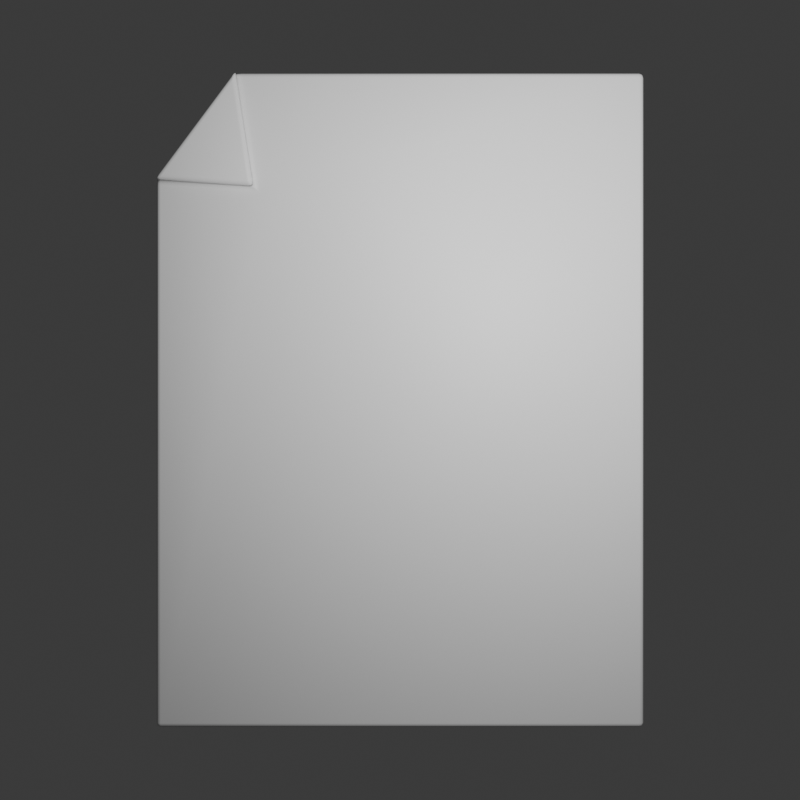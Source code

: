 # Source: notepad.blend  (saved by Blender 4.1.23; exported with 4.5.12 LTS)
import bpy
from mathutils import Matrix  # noqa: F401  (used for matrix-valued properties, if any)

bpy.ops.wm.read_factory_settings(use_empty=True)
scene = bpy.context.scene
scene.name = 'Scene'

# ---- collections
col_collection = bpy.data.collections.new('Collection'); scene.collection.children.link(col_collection)

# ---- materials (node trees are filled in below, after node groups)
mat_material = bpy.data.materials.new('Material')
mat_material.alpha_threshold = 0.0
mat_material.use_transparent_shadow = False
mat_material.roughness = 0.5
mat_material.line_color = (0.0, 0.0, 0.0, 1.0)

# ---- material node trees
mat_material.use_nodes = True; mat_material.node_tree.nodes.clear()
_N = mat_material.node_tree.nodes; _L = mat_material.node_tree.links
n0 = _N.new('ShaderNodeOutputMaterial'); n0.name = 'Material Output'; n0.location = (300, 300)
n1 = _N.new('ShaderNodeBsdfPrincipled'); n1.name = 'Principled BSDF'; n1.location = (10, 300)
n1.inputs[3].default_value = 1.45
_L.new(n1.outputs[0], n0.inputs[0])
n0.is_active_output = True

# ---- world
world_world = bpy.data.worlds.new('World'); scene.world = world_world
world_world.use_nodes = True; world_world.node_tree.nodes.clear()
_N = world_world.node_tree.nodes; _L = world_world.node_tree.links
n0 = _N.new('ShaderNodeOutputWorld'); n0.name = 'World Output'; n0.location = (300, 300)
n1 = _N.new('ShaderNodeBackground'); n1.name = 'Background'; n1.location = (10, 300)
n1.inputs[0].default_value = (0.05088, 0.05088, 0.05088, 1.0)
_L.new(n1.outputs[0], n0.inputs[0])
n0.is_active_output = True
world_world.color = (0.05088, 0.05088, 0.05088)
world_world.use_sun_shadow = False
world_world.sun_shadow_jitter_overblur = 0.0

# ---- cameras
cam_camera = bpy.data.cameras.new('Camera')
cam_camera.clip_end = 100.0
cam_camera.ortho_scale = 7.314

# ---- lights
light_light = bpy.data.lights.new('Light', 'POINT')
light_light.transmission_factor = 0.0
light_light.energy = 1000.0
light_light.shadow_soft_size = 0.1
light_light.shadow_maximum_resolution = 0.006
light_light.use_absolute_resolution = True

# ---- meshes
me_cube = bpy.data.meshes.new('Cube')
me_cube.from_pydata([(1.031, 0.08831, 1.384), (1.031, 0.08831, -1.384), (1.031, -0.08831, 1.384), (1.031, -0.08831, -1.384), (-1.031, 0.08831, -1.384), (-1.031, -0.08831, -1.384), (-1.031, 0.08831, 0.9277), (-0.6911, 0.08831, 1.384), (-0.6911, -0.08831, 1.384), (-1.031, -0.08831, 0.9277), (-0.6153, -0.08831, 0.8982), (-1.031, -0.1304, 0.9277), (-0.6911, -0.1304, 1.384), (-0.6153, -0.1304, 0.8982)], [], [(3, 2, 8, 10, 9, 5), (0, 7, 8, 2), (4, 1, 3, 5), (1, 0, 2, 3), (5, 9, 6, 4), (8, 7, 6, 9), (4, 6, 7, 0, 1), (11, 13, 12), (10, 8, 12, 13), (9, 10, 13, 11), (8, 9, 11, 12)])
me_cube.polygons.foreach_set('use_smooth', [True] * 11)
_uv = me_cube.uv_layers.new(name='UVMap')
_uv.uv.foreach_set('vector', [0.375, 0.75, 0.625, 0.75, 0.625, 0.9588, 0.5811, 0.9496, 0.5838, 1.0, 0.375, 1.0, 0.625, 0.5, 0.8338, 0.5, 0.8338, 0.75, 0.625, 0.75, 0.125, 0.5, 0.375, 0.5, 0.375, 0.75, 0.125, 0.75, 0.375, 0.5, 0.625, 0.5, 0.625, 0.75, 0.375, 0.75, 0.375, 0.0, 0.5838, 0.0, 0.5838, 0.25, 0.375, 0.25, 0.625, 0.0, 0.625, 0.25, 0.5838, 0.25, 0.5838, 0.0, 0.375, 0.25, 0.5838, 0.25, 0.625, 0.2912, 0.625, 0.5, 0.375, 0.5, 0.5838, 1.0, 0.5811, 0.9496, 0.625, 0.9588, 0.5811, 0.9496, 0.625, 0.9588, 0.625, 0.9588, 0.5811, 0.9496, 0.5838, 1.0, 0.5811, 0.9496, 0.5811, 0.9496, 0.5838, 1.0, 0.625, 0.0, 0.5838, 0.0, 0.5838, 0.0, 0.625, 0.0])
me_cube.materials.append(mat_material)
me_cube.use_mirror_vertex_groups = False
me_cube.update()

# ---- objects
ob_cube = bpy.data.objects.new('Cube', me_cube)
ob_light = bpy.data.objects.new('Light', light_light)
ob_camera = bpy.data.objects.new('Camera', cam_camera)

# ---- transforms, parenting, visibility, modifiers, constraints
ob_cube.location = (0.0, 0.0, 0.0)
ob_cube.scale = (2.144, 2.144, 2.144)
ob_cube.lock_rotations_4d = False
ob_cube.empty_display_type = 'ARROWS'
ob_cube.lineart.crease_threshold = 0.0
_m = ob_cube.modifiers.new('Bevel', 'BEVEL')
_m.width = 0.03
_m.width_pct = 0.03
_m.segments = 3
ob_light.location = (1.538, -4.511, 1.642)
ob_light.rotation_euler = (0.6503, 0.05522, 1.866)
ob_light.lock_rotations_4d = False
ob_light.empty_display_type = 'ARROWS'
ob_light.color = (0.0, 0.0, 0.0, 0.0)
ob_light.lineart.crease_threshold = 0.0
ob_camera.location = (0.0, -10.24, 0.0)
ob_camera.rotation_euler = (1.571, 0.0, 0.0)
ob_camera.lock_rotations_4d = False
ob_camera.empty_display_type = 'ARROWS'
ob_camera.color = (0.0, 0.0, 0.0, 0.0)
ob_camera.display_type = 'WIRE'
ob_camera.lineart.crease_threshold = 0.0

# ---- collection membership
col_collection.objects.link(ob_cube)
col_collection.objects.link(ob_light)
col_collection.objects.link(ob_camera)

# ---- scene / render settings (as saved in the file)
scene.camera = ob_camera
scene.frame_start = 1; scene.frame_end = 250; scene.frame_set(1)
scene.render.engine = 'CYCLES'
scene.render.resolution_x = 64
scene.render.resolution_y = 64
scene.render.film_transparent = True
scene.cycles.sampling_pattern = 'TABULATED_SOBOL'
scene.eevee.ray_tracing_options.trace_max_roughness = 0.0
bpy.context.view_layer.update()
